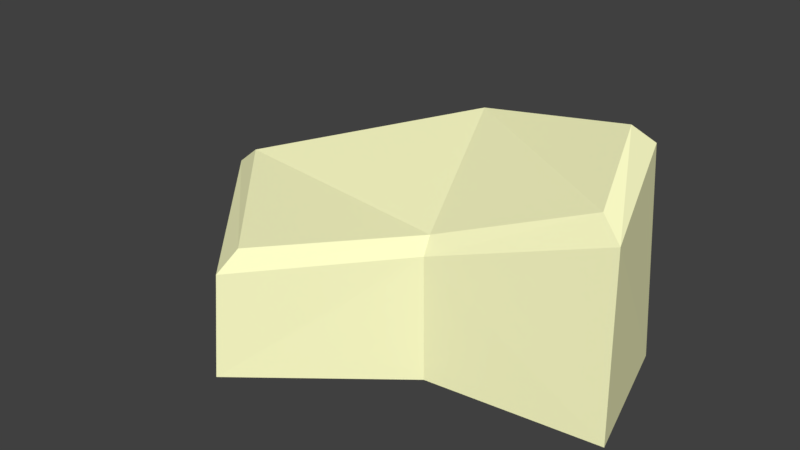 # Source: Rock_Mesa_Medium_8.blend  (saved by Blender 2.79.0; exported with 4.5.12 LTS)
import bpy
from mathutils import Matrix  # noqa: F401  (used for matrix-valued properties, if any)

bpy.ops.wm.read_factory_settings(use_empty=True)
scene = bpy.context.scene
scene.name = 'Scene'

# ---- collections
col_collection_1 = bpy.data.collections.new('Collection 1'); scene.collection.children.link(col_collection_1)

# ---- materials (node trees are filled in below, after node groups)
mat_mesa_1 = bpy.data.materials.new('Mesa_1')
mat_mesa_1.alpha_threshold = 0.0
mat_mesa_1.use_transparent_shadow = False
mat_mesa_1.diffuse_color = (0.9979, 1.0, 0.5787, 1.0)
mat_mesa_1.roughness = 0.5
mat_mesa_1.line_color = (0.0, 0.0, 0.0, 1.0)
mat_mesa_2 = bpy.data.materials.new('Mesa_2')
mat_mesa_2.alpha_threshold = 0.0
mat_mesa_2.use_transparent_shadow = False
mat_mesa_2.diffuse_color = (0.8, 0.2097, 0.1036, 1.0)
mat_mesa_2.roughness = 0.5
mat_mesa_3 = bpy.data.materials.new('Mesa_3')
mat_mesa_3.alpha_threshold = 0.0
mat_mesa_3.use_transparent_shadow = False
mat_mesa_3.diffuse_color = (0.8, 0.4661, 0.3703, 1.0)
mat_mesa_3.roughness = 0.5

# ---- material node trees

# ---- world
world_world = bpy.data.worlds.new('World'); scene.world = world_world
world_world.color = (0.05088, 0.05088, 0.05088)
world_world.use_sun_shadow = False
world_world.sun_shadow_jitter_overblur = 0.0
world_world.cycles.sampling_method = 'MANUAL'

# ---- meshes
me_cube = bpy.data.meshes.new('Cube')
me_cube.from_pydata([(-0.5047, 0.01403, -0.003426), (-0.06734, 0.2895, -0.003426), (0.416, -0.06957, -8.222e-05), (-0.4815, 0.01134, 0.2119), (-0.066, 0.2632, 0.3271), (0.3966, -0.04571, 0.3412), (0.08251, -0.1072, -0.0005047), (0.06805, -0.09303, 0.2299), (-0.2014, -0.3273, -0.003426), (0.3386, 0.2068, -0.002259), (-0.1997, -0.3101, 0.193), (0.3274, 0.1764, 0.415), (-0.4353, 0.009338, 0.2491), (-0.05536, 0.2396, 0.3622), (0.3469, -0.01526, 0.371), (0.06342, -0.07112, 0.2605), (-0.1919, -0.2647, 0.2268), (0.2963, 0.1446, 0.4485)], [], [(7, 10, 8, 6), (9, 11, 5, 2), (5, 11, 17, 14), (2, 5, 7, 6), (3, 4, 1, 0), (3, 0, 8, 10), (1, 4, 11, 9), (2, 6, 8, 0, 1, 9), (12, 16, 15, 13), (11, 4, 13, 17), (7, 5, 14, 15), (3, 10, 16, 12), (10, 7, 15, 16), (4, 3, 12, 13), (14, 17, 13, 15)])
me_cube.materials.append(mat_mesa_1)
me_cube.materials.append(mat_mesa_2)
me_cube.materials.append(mat_mesa_3)
me_cube.use_remesh_preserve_volume = False
me_cube.use_remesh_preserve_attributes = False
me_cube.use_mirror_vertex_groups = False
me_cube.update()

# ---- objects
ob_rock = bpy.data.objects.new('Rock', me_cube)

# ---- transforms, parenting, visibility, modifiers, constraints
ob_rock.location = (0.0, 0.0, 0.0)
ob_rock.lock_rotations_4d = False
ob_rock.empty_display_type = 'ARROWS'
ob_rock.lineart.crease_threshold = 0.0

# ---- collection membership
col_collection_1.objects.link(ob_rock)

# ---- scene / render settings (as saved in the file)
scene.frame_start = 1; scene.frame_end = 250; scene.frame_set(64)
scene.render.engine = 'BLENDER_EEVEE_NEXT'
scene.render.resolution_percentage = 50
scene.render.dither_intensity = 0.0
scene.cycles.use_denoising = False
scene.cycles.samples = 128
scene.cycles.sampling_pattern = 'TABULATED_SOBOL'
scene.cycles.use_adaptive_sampling = False
scene.cycles.use_light_tree = False
scene.cycles.blur_glossy = 0.0
scene.cycles.sample_clamp_indirect = 0.0
scene.view_settings.view_transform = 'Standard'
bpy.context.view_layer.update()

# ---- added for rendering (the .blend has no active camera and no usable light): camera, sun
cam_auto = bpy.data.cameras.new('AutoCamera')
cam_auto.lens = 50.0
cam_auto.sensor_width = 36.0
cam_auto.clip_end = 1000.0
ob_auto_camera = bpy.data.objects.new('AutoCamera', cam_auto)
scene.collection.objects.link(ob_auto_camera)
ob_auto_camera.location = (1.06302, -1.34771, 1.10841)
ob_auto_camera.rotation_euler = (1.09748, -7.21219e-08, 0.694738)
scene.camera = ob_auto_camera
light_auto_sun = bpy.data.lights.new('AutoSun', 'SUN')
light_auto_sun.energy = 3.0
light_auto_sun.angle = 0.0523599
ob_auto_sun = bpy.data.objects.new('AutoSun', light_auto_sun)
scene.collection.objects.link(ob_auto_sun)
ob_auto_sun.rotation_euler = (0.872665, 0.174533, 0.523599)
bpy.context.view_layer.update()
